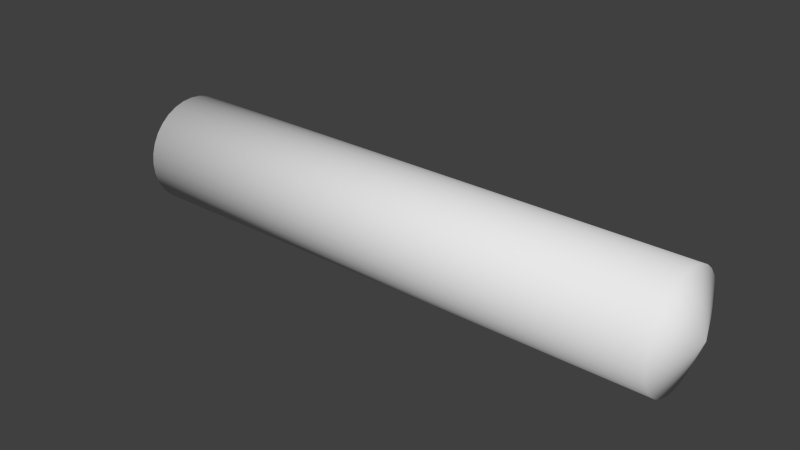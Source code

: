 # Source: raftPiece.blend  (saved by Blender 2.76.0; exported with 4.5.12 LTS)
import bpy
from mathutils import Matrix  # noqa: F401  (used for matrix-valued properties, if any)

bpy.ops.wm.read_factory_settings(use_empty=True)
scene = bpy.context.scene
scene.name = 'Scene'

# ---- collections
col_collection_1 = bpy.data.collections.new('Collection 1'); scene.collection.children.link(col_collection_1)

# ---- materials (node trees are filled in below, after node groups)
mat_material_001 = bpy.data.materials.new('Material.001')
mat_material_001.alpha_threshold = 0.0
mat_material_001.use_transparent_shadow = False
mat_material_001.roughness = 0.5
mat_material_001.line_color = (0.0, 0.0, 0.0, 1.0)

# ---- material node trees

# ---- world
world_world = bpy.data.worlds.new('World'); scene.world = world_world
world_world.color = (0.05088, 0.05088, 0.05088)
world_world.use_sun_shadow = False
world_world.sun_shadow_jitter_overblur = 0.0
world_world.cycles.sampling_method = 'MANUAL'
world_world.cycles.sample_map_resolution = 256

# ---- meshes
me_cube_001 = bpy.data.meshes.new('Cube.001')
me_cube_001.from_pydata([(5.586, -0.001343, -0.006171), (-5.222, -0.001343, 0.003581), (5.216, 0.9794, -0.198), (-4.857, 0.9794, -0.1948), (-4.854, 0.9987, 0.0003303), (5.218, 0.9987, -0.00292), (5.213, 0.9225, -0.3856), (-4.859, 0.9225, -0.3823), (5.211, 0.8301, -0.5585), (-4.862, 0.8301, -0.5552), (5.209, 0.7058, -0.71), (-4.864, 0.7058, -0.7068), (5.207, 0.5542, -0.8344), (-4.865, 0.5542, -0.8311), (5.206, 0.3813, -0.9268), (-4.867, 0.3813, -0.9235), (5.205, 0.1937, -0.9837), (-4.867, 0.1937, -0.9804), (5.205, -0.001344, -1.003), (-4.868, -0.001344, -0.9997), (5.205, -0.1964, -0.9837), (-4.867, -0.1964, -0.9804), (5.206, -0.384, -0.9268), (-4.867, -0.384, -0.9235), (5.207, -0.5569, -0.8344), (-4.865, -0.5569, -0.8311), (5.209, -0.7085, -0.71), (-4.864, -0.7085, -0.7068), (5.211, -0.8328, -0.5585), (-4.862, -0.8328, -0.5552), (5.213, -0.9252, -0.3856), (-4.859, -0.9252, -0.3823), (5.216, -0.9821, -0.198), (-4.857, -0.9821, -0.1948), (5.218, -1.001, -0.00292), (-4.854, -1.001, 0.0003308), (5.221, -0.9821, 0.1922), (-4.851, -0.9821, 0.1954), (5.223, -0.9252, 0.3798), (-4.849, -0.9252, 0.383), (5.226, -0.8328, 0.5526), (-4.847, -0.8328, 0.5559), (5.228, -0.7085, 0.7042), (-4.844, -0.7085, 0.7074), (5.23, -0.5569, 0.8285), (-4.843, -0.5569, 0.8318), (5.231, -0.384, 0.9209), (-4.841, -0.384, 0.9242), (5.232, -0.1964, 0.9779), (-4.841, -0.1964, 0.9811), (5.232, -0.001343, 0.9971), (-4.84, -0.001343, 1.0), (5.232, 0.1937, 0.9779), (-4.841, 0.1937, 0.9811), (5.231, 0.3813, 0.9209), (-4.841, 0.3813, 0.9242), (5.23, 0.5542, 0.8285), (-4.843, 0.5542, 0.8318), (5.228, 0.7058, 0.7042), (-4.844, 0.7058, 0.7074), (5.226, 0.8301, 0.5526), (-4.847, 0.8301, 0.5559), (5.223, 0.9225, 0.3798), (-4.849, 0.9225, 0.383), (5.221, 0.9794, 0.1922), (-4.851, 0.9794, 0.1954)], [], [(1, 3, 7), (1, 4, 3), (1, 7, 9), (1, 9, 11), (1, 11, 13), (1, 13, 15), (1, 15, 17), (1, 17, 19), (1, 19, 21), (1, 21, 23), (1, 23, 25), (1, 25, 27), (1, 27, 29), (1, 29, 31), (1, 31, 33), (1, 33, 35), (1, 35, 37), (1, 37, 39), (1, 39, 41), (1, 41, 43), (1, 43, 45), (1, 45, 47), (1, 47, 49), (1, 49, 51), (1, 51, 53), (1, 53, 55), (1, 55, 57), (1, 57, 59), (1, 59, 61), (1, 61, 63), (1, 65, 4), (1, 63, 65), (63, 62, 64, 65), (65, 64, 5, 4), (61, 60, 62, 63), (59, 58, 60, 61), (57, 56, 58, 59), (55, 54, 56, 57), (53, 52, 54, 55), (51, 50, 52, 53), (49, 48, 50, 51), (47, 46, 48, 49), (45, 44, 46, 47), (43, 42, 44, 45), (41, 40, 42, 43), (39, 38, 40, 41), (37, 36, 38, 39), (35, 34, 36, 37), (33, 32, 34, 35), (31, 30, 32, 33), (29, 28, 30, 31), (27, 26, 28, 29), (25, 24, 26, 27), (23, 22, 24, 25), (21, 20, 22, 23), (19, 18, 20, 21), (17, 16, 18, 19), (15, 14, 16, 17), (13, 12, 14, 15), (11, 10, 12, 13), (9, 8, 10, 11), (7, 6, 8, 9), (4, 5, 2, 3), (3, 2, 6, 7), (2, 0, 6), (5, 0, 2), (6, 0, 8), (8, 0, 10), (10, 0, 12), (12, 0, 14), (14, 0, 16), (16, 0, 18), (18, 0, 20), (20, 0, 22), (22, 0, 24), (24, 0, 26), (26, 0, 28), (28, 0, 30), (30, 0, 32), (32, 0, 34), (34, 0, 36), (36, 0, 38), (38, 0, 40), (40, 0, 42), (42, 0, 44), (44, 0, 46), (46, 0, 48), (48, 0, 50), (50, 0, 52), (52, 0, 54), (54, 0, 56), (56, 0, 58), (58, 0, 60), (60, 0, 62), (64, 0, 5), (62, 0, 64)])
me_cube_001.polygons.foreach_set('use_smooth', [True] * 96)
_uv = me_cube_001.uv_layers.new(name='UVMap')
_uv.uv.foreach_set('vector', [1.511, 0.2645, 1.511, -0.04038, 1.53, -0.0403, 1.491, 0.2644, 1.491, -0.04046, 1.511, -0.04038, 1.53, 0.2646, 1.53, -0.0403, 1.549, -0.04023, 1.549, 0.2646, 1.549, -0.04023, 1.565, -0.04016, 1.636, 0.2643, 1.636, 0.5691, 1.622, 0.5691, -0.3628, 1.179, -0.3628, 0.8742, -0.3462, 0.8743, -0.3462, 1.179, -0.3462, 0.8743, -0.3277, 0.8743, -0.3277, 1.179, -0.3277, 0.8743, -0.308, 0.8743, -0.308, 1.179, -0.308, 0.8743, -0.288, 0.8743, -0.288, 1.179, -0.288, 0.8743, -0.2684, 0.8743, -0.2684, 1.179, -0.2684, 0.8743, -0.2498, 0.8742, -0.2498, 1.179, -0.2498, 0.8742, -0.2332, 0.8742, -0.2332, 1.179, -0.2332, 0.8742, -0.219, 0.8741, 0.9173, -0.6504, 0.9173, -0.3456, 0.9006, -0.3455, 0.9006, -0.6504, 0.9006, -0.3455, 0.8821, -0.3454, 0.8821, -0.6503, 0.8821, -0.3454, 0.8625, -0.3453, 0.8625, -0.6502, 0.8625, -0.3453, 0.8424, -0.3453, 0.8424, -0.6501, 0.8424, -0.3453, 0.8228, -0.3452, 0.8228, -0.65, 0.8228, -0.3452, 0.8043, -0.3451, 0.8043, -0.65, 0.8043, -0.3451, 0.7876, -0.345, 1.58, -0.6504, 1.58, -0.3456, 1.565, -0.3455, 0.5, -0.6503, 0.5, -0.3455, 0.4833, -0.3454, 0.4833, -0.6503, 0.4833, -0.3454, 0.4648, -0.3454, 0.4648, -0.6503, 0.4648, -0.3454, 0.4452, -0.3454, 0.4452, -0.6503, 0.4452, -0.3454, 0.4252, -0.3454, 0.4252, -0.6503, 0.4252, -0.3454, 0.4055, -0.3454, 0.4055, -0.6503, 0.4055, -0.3454, 0.387, -0.3455, 0.387, -0.6503, 0.387, -0.3455, 0.3704, -0.3455, 0.3704, -0.6504, 0.3704, -0.3455, 0.3562, -0.3456, 1.436, 0.2642, 1.436, -0.0407, 1.452, -0.04063, 1.471, 0.2643, 1.471, -0.04055, 1.491, -0.04046, 1.452, 0.2642, 1.452, -0.04063, 1.471, -0.04055, 1.452, -0.04063, 1.452, -0.3455, 1.471, -0.3454, 1.471, -0.04055, 1.471, -0.04055, 1.471, -0.3454, 1.491, -0.3453, 1.491, -0.04046, 1.436, -0.0407, 1.436, -0.3456, 1.452, -0.3455, 1.452, -0.04063, 0.3704, -0.3455, 0.3704, -0.04064, 0.3562, -0.0407, 0.3562, -0.3456, 0.387, -0.3455, 0.387, -0.04058, 0.3704, -0.04064, 0.3704, -0.3455, 0.4055, -0.3454, 0.4055, -0.04054, 0.387, -0.04058, 0.387, -0.3455, 0.4252, -0.3454, 0.4252, -0.04052, 0.4055, -0.04054, 0.4055, -0.3454, 0.4452, -0.3454, 0.4452, -0.04051, 0.4252, -0.04052, 0.4252, -0.3454, 0.4648, -0.3454, 0.4648, -0.04052, 0.4452, -0.04051, 0.4452, -0.3454, 0.4833, -0.3454, 0.4833, -0.04054, 0.4648, -0.04052, 0.4648, -0.3454, 0.5, -0.3455, 0.5, -0.04058, 0.4833, -0.04054, 0.4833, -0.3454, 1.58, -0.3456, 1.58, -0.0407, 1.565, -0.04065, 1.565, -0.3455, 0.8043, -0.3451, 0.8043, -0.04023, 0.7876, -0.04016, 0.7876, -0.345, 0.8228, -0.3452, 0.8228, -0.0403, 0.8043, -0.04023, 0.8043, -0.3451, 0.8424, -0.3453, 0.8424, -0.04038, 0.8228, -0.0403, 0.8228, -0.3452, 0.8625, -0.3453, 0.8625, -0.04046, 0.8424, -0.04038, 0.8424, -0.3453, 0.8821, -0.3454, 0.8821, -0.04055, 0.8625, -0.04046, 0.8625, -0.3453, 0.9006, -0.3455, 0.9006, -0.04063, 0.8821, -0.04055, 0.8821, -0.3454, 0.9173, -0.3456, 0.9173, -0.0407, 0.9006, -0.04063, 0.9006, -0.3455, -0.2332, 0.8742, -0.2332, 0.5693, -0.219, 0.5692, -0.219, 0.8741, -0.2498, 0.8742, -0.2498, 0.5694, -0.2332, 0.5693, -0.2332, 0.8742, -0.2684, 0.8743, -0.2684, 0.5694, -0.2498, 0.5694, -0.2498, 0.8742, -0.288, 0.8743, -0.288, 0.5694, -0.2684, 0.5694, -0.2684, 0.8743, -0.308, 0.8743, -0.308, 0.5694, -0.288, 0.5694, -0.288, 0.8743, -0.3277, 0.8743, -0.3277, 0.5694, -0.308, 0.5694, -0.308, 0.8743, -0.3462, 0.8743, -0.3462, 0.5694, -0.3277, 0.5694, -0.3277, 0.8743, -0.3628, 0.8742, -0.3628, 0.5694, -0.3462, 0.5694, -0.3462, 0.8743, 1.636, 0.5691, 1.636, 0.874, 1.622, 0.874, 1.622, 0.5691, 1.549, -0.04023, 1.549, -0.3451, 1.565, -0.345, 1.565, -0.04016, 1.53, -0.0403, 1.53, -0.3452, 1.549, -0.3451, 1.549, -0.04023, 1.491, -0.04046, 1.491, -0.3453, 1.511, -0.3453, 1.511, -0.04038, 1.511, -0.04038, 1.511, -0.3453, 1.53, -0.3452, 1.53, -0.0403, 1.511, -0.3453, 1.53, -0.65, 1.53, -0.3452, 1.491, -0.3453, 1.511, -0.6501, 1.511, -0.3453, 1.53, -0.3452, 1.549, -0.65, 1.549, -0.3451, 1.549, -0.3451, 1.565, -0.6499, 1.565, -0.345, 1.636, 0.874, 1.622, 1.179, 1.622, 0.874, -0.3628, 0.5694, -0.3462, 0.2645, -0.3462, 0.5694, -0.3462, 0.5694, -0.3277, 0.2645, -0.3277, 0.5694, -0.3277, 0.5694, -0.308, 0.2646, -0.308, 0.5694, -0.308, 0.5694, -0.288, 0.2645, -0.288, 0.5694, -0.288, 0.5694, -0.2684, 0.2645, -0.2684, 0.5694, -0.2684, 0.5694, -0.2498, 0.2645, -0.2498, 0.5694, -0.2498, 0.5694, -0.2332, 0.2644, -0.2332, 0.5693, -0.2332, 0.5693, -0.219, 0.2644, -0.219, 0.5692, 0.9173, -0.0407, 0.9006, 0.2642, 0.9006, -0.04063, 0.9006, -0.04063, 0.8821, 0.2643, 0.8821, -0.04055, 0.8821, -0.04055, 0.8625, 0.2644, 0.8625, -0.04046, 0.8625, -0.04046, 0.8424, 0.2645, 0.8424, -0.04038, 0.8424, -0.04038, 0.8228, 0.2646, 0.8228, -0.0403, 0.8228, -0.0403, 0.8043, 0.2646, 0.8043, -0.04023, 0.8043, -0.04023, 0.7876, 0.2647, 0.7876, -0.04016, 1.58, -0.0407, 1.565, 0.2642, 1.565, -0.04065, 0.5, -0.04058, 0.4833, 0.2643, 0.4833, -0.04054, 0.4833, -0.04054, 0.4648, 0.2644, 0.4648, -0.04052, 0.4648, -0.04052, 0.4452, 0.2644, 0.4452, -0.04051, 0.4452, -0.04051, 0.4252, 0.2644, 0.4252, -0.04052, 0.4252, -0.04052, 0.4055, 0.2643, 0.4055, -0.04054, 0.4055, -0.04054, 0.387, 0.2643, 0.387, -0.04058, 0.387, -0.04058, 0.3704, 0.2642, 0.3704, -0.04064, 0.3704, -0.04064, 0.3562, 0.2642, 0.3562, -0.0407, 1.436, -0.3456, 1.452, -0.6504, 1.452, -0.3455, 1.471, -0.3454, 1.491, -0.6502, 1.491, -0.3453, 1.452, -0.3455, 1.471, -0.6503, 1.471, -0.3454])
me_cube_001.materials.append(mat_material_001)
me_cube_001.use_remesh_preserve_volume = False
me_cube_001.use_remesh_preserve_attributes = False
me_cube_001.use_mirror_vertex_groups = False
me_cube_001.update()

# ---- objects
ob_cube = bpy.data.objects.new('Cube', me_cube_001)

# ---- transforms, parenting, visibility, modifiers, constraints
ob_cube.location = (0.0, 5.125, 0.6933)
ob_cube.delta_location = (0.0, -5.0, 0.0)
ob_cube.lock_rotations_4d = False
ob_cube.empty_display_type = 'ARROWS'
ob_cube.lineart.crease_threshold = 0.0

# ---- collection membership
col_collection_1.objects.link(ob_cube)

# ---- scene / render settings (as saved in the file)
scene.frame_start = 1; scene.frame_end = 250; scene.frame_set(1)
scene.render.engine = 'BLENDER_EEVEE_NEXT'
scene.render.resolution_percentage = 50
scene.render.dither_intensity = 0.0
scene.cycles.use_denoising = False
scene.cycles.samples = 10
scene.cycles.sampling_pattern = 'TABULATED_SOBOL'
scene.cycles.light_sampling_threshold = 0.0
scene.cycles.use_adaptive_sampling = False
scene.cycles.use_light_tree = False
scene.cycles.blur_glossy = 0.0
scene.cycles.volume_bounces = 1
scene.cycles.pixel_filter_type = 'GAUSSIAN'
scene.cycles.sample_clamp_indirect = 0.0
scene.view_settings.view_transform = 'Standard'
bpy.context.view_layer.update()

# ---- added for rendering (the .blend has no active camera and no usable light): camera, sun
cam_auto = bpy.data.cameras.new('AutoCamera')
cam_auto.lens = 50.0
cam_auto.sensor_width = 36.0
cam_auto.clip_end = 1000.0
ob_auto_camera = bpy.data.objects.new('AutoCamera', cam_auto)
scene.collection.objects.link(ob_auto_camera)
ob_auto_camera.location = (10.5188, -12.2799, 8.96134)
ob_auto_camera.rotation_euler = (1.09748, -7.21219e-08, 0.694738)
scene.camera = ob_auto_camera
light_auto_sun = bpy.data.lights.new('AutoSun', 'SUN')
light_auto_sun.energy = 3.0
light_auto_sun.angle = 0.0523599
ob_auto_sun = bpy.data.objects.new('AutoSun', light_auto_sun)
scene.collection.objects.link(ob_auto_sun)
ob_auto_sun.rotation_euler = (0.872665, 0.174533, 0.523599)
bpy.context.view_layer.update()
